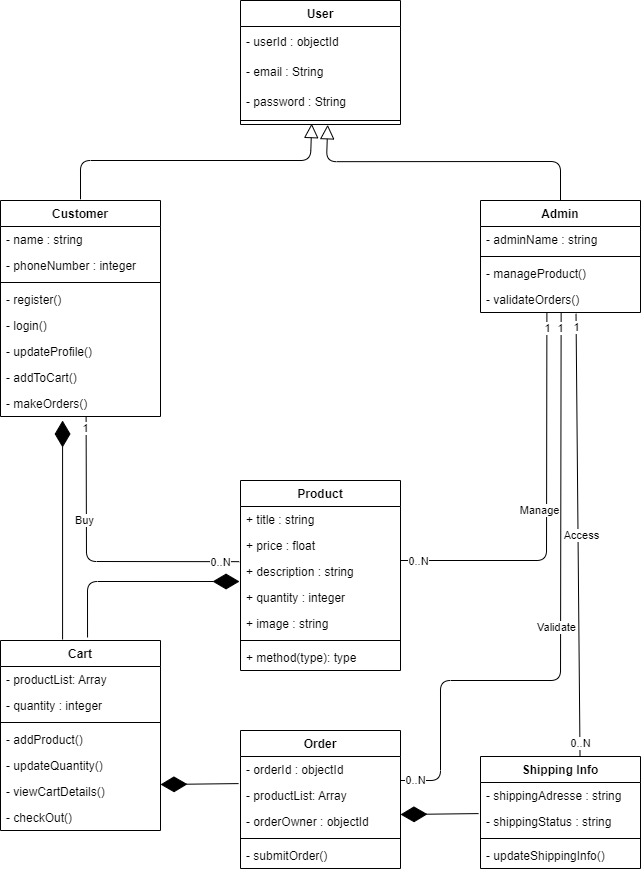

The diagram above was exported from draw.io. Its source (the exported page's mxGraphModel, read from the mxfile embedded in the PNG):
<mxGraphModel dx="650" dy="478" grid="1" gridSize="10" guides="1" tooltips="1" connect="1" arrows="1" fold="1" page="1" pageScale="1" pageWidth="827" pageHeight="1169" math="0" shadow="0">
  <root>
    <mxCell id="0" />
    <mxCell id="1" parent="0" />
    <mxCell id="18" value="User" style="swimlane;fontStyle=1;align=center;verticalAlign=top;childLayout=stackLayout;horizontal=1;startSize=26;horizontalStack=0;resizeParent=1;resizeParentMax=0;resizeLast=0;collapsible=1;marginBottom=0;" vertex="1" parent="1">
      <mxGeometry x="320" y="40" width="160" height="124" as="geometry" />
    </mxCell>
    <mxCell id="15" value="- userId : objectId" style="text;strokeColor=none;fillColor=none;align=left;verticalAlign=middle;spacingLeft=4;spacingRight=4;overflow=hidden;points=[[0,0.5],[1,0.5]];portConstraint=eastwest;rotatable=0;" vertex="1" parent="18">
      <mxGeometry y="26" width="160" height="30" as="geometry" />
    </mxCell>
    <mxCell id="16" value="- email : String" style="text;strokeColor=none;fillColor=none;align=left;verticalAlign=middle;spacingLeft=4;spacingRight=4;overflow=hidden;points=[[0,0.5],[1,0.5]];portConstraint=eastwest;rotatable=0;" vertex="1" parent="18">
      <mxGeometry y="56" width="160" height="30" as="geometry" />
    </mxCell>
    <mxCell id="17" value="- password : String" style="text;strokeColor=none;fillColor=none;align=left;verticalAlign=middle;spacingLeft=4;spacingRight=4;overflow=hidden;points=[[0,0.5],[1,0.5]];portConstraint=eastwest;rotatable=0;" vertex="1" parent="18">
      <mxGeometry y="86" width="160" height="30" as="geometry" />
    </mxCell>
    <mxCell id="20" value="" style="line;strokeWidth=1;fillColor=none;align=left;verticalAlign=middle;spacingTop=-1;spacingLeft=3;spacingRight=3;rotatable=0;labelPosition=right;points=[];portConstraint=eastwest;" vertex="1" parent="18">
      <mxGeometry y="116" width="160" height="8" as="geometry" />
    </mxCell>
    <mxCell id="22" value="Customer" style="swimlane;fontStyle=1;align=center;verticalAlign=top;childLayout=stackLayout;horizontal=1;startSize=26;horizontalStack=0;resizeParent=1;resizeParentMax=0;resizeLast=0;collapsible=1;marginBottom=0;" vertex="1" parent="1">
      <mxGeometry x="80" y="240" width="160" height="216" as="geometry" />
    </mxCell>
    <mxCell id="23" value="- name : string" style="text;strokeColor=none;fillColor=none;align=left;verticalAlign=top;spacingLeft=4;spacingRight=4;overflow=hidden;rotatable=0;points=[[0,0.5],[1,0.5]];portConstraint=eastwest;" vertex="1" parent="22">
      <mxGeometry y="26" width="160" height="26" as="geometry" />
    </mxCell>
    <mxCell id="108" value="- phoneNumber : integer" style="text;strokeColor=none;fillColor=none;align=left;verticalAlign=top;spacingLeft=4;spacingRight=4;overflow=hidden;rotatable=0;points=[[0,0.5],[1,0.5]];portConstraint=eastwest;" vertex="1" parent="22">
      <mxGeometry y="52" width="160" height="26" as="geometry" />
    </mxCell>
    <mxCell id="24" value="" style="line;strokeWidth=1;fillColor=none;align=left;verticalAlign=middle;spacingTop=-1;spacingLeft=3;spacingRight=3;rotatable=0;labelPosition=right;points=[];portConstraint=eastwest;" vertex="1" parent="22">
      <mxGeometry y="78" width="160" height="8" as="geometry" />
    </mxCell>
    <mxCell id="25" value="- register()" style="text;strokeColor=none;fillColor=none;align=left;verticalAlign=top;spacingLeft=4;spacingRight=4;overflow=hidden;rotatable=0;points=[[0,0.5],[1,0.5]];portConstraint=eastwest;" vertex="1" parent="22">
      <mxGeometry y="86" width="160" height="26" as="geometry" />
    </mxCell>
    <mxCell id="109" value="- login()" style="text;strokeColor=none;fillColor=none;align=left;verticalAlign=top;spacingLeft=4;spacingRight=4;overflow=hidden;rotatable=0;points=[[0,0.5],[1,0.5]];portConstraint=eastwest;" vertex="1" parent="22">
      <mxGeometry y="112" width="160" height="26" as="geometry" />
    </mxCell>
    <mxCell id="110" value="- updateProfile()" style="text;strokeColor=none;fillColor=none;align=left;verticalAlign=top;spacingLeft=4;spacingRight=4;overflow=hidden;rotatable=0;points=[[0,0.5],[1,0.5]];portConstraint=eastwest;" vertex="1" parent="22">
      <mxGeometry y="138" width="160" height="26" as="geometry" />
    </mxCell>
    <mxCell id="111" value="- addToCart()" style="text;strokeColor=none;fillColor=none;align=left;verticalAlign=top;spacingLeft=4;spacingRight=4;overflow=hidden;rotatable=0;points=[[0,0.5],[1,0.5]];portConstraint=eastwest;" vertex="1" parent="22">
      <mxGeometry y="164" width="160" height="26" as="geometry" />
    </mxCell>
    <mxCell id="112" value="- makeOrders()" style="text;strokeColor=none;fillColor=none;align=left;verticalAlign=top;spacingLeft=4;spacingRight=4;overflow=hidden;rotatable=0;points=[[0,0.5],[1,0.5]];portConstraint=eastwest;" vertex="1" parent="22">
      <mxGeometry y="190" width="160" height="26" as="geometry" />
    </mxCell>
    <mxCell id="104" value="Admin" style="swimlane;fontStyle=1;align=center;verticalAlign=top;childLayout=stackLayout;horizontal=1;startSize=26;horizontalStack=0;resizeParent=1;resizeParentMax=0;resizeLast=0;collapsible=1;marginBottom=0;" vertex="1" parent="1">
      <mxGeometry x="560" y="240" width="160" height="112" as="geometry" />
    </mxCell>
    <mxCell id="105" value="- adminName : string" style="text;strokeColor=none;fillColor=none;align=left;verticalAlign=top;spacingLeft=4;spacingRight=4;overflow=hidden;rotatable=0;points=[[0,0.5],[1,0.5]];portConstraint=eastwest;" vertex="1" parent="104">
      <mxGeometry y="26" width="160" height="26" as="geometry" />
    </mxCell>
    <mxCell id="106" value="" style="line;strokeWidth=1;fillColor=none;align=left;verticalAlign=middle;spacingTop=-1;spacingLeft=3;spacingRight=3;rotatable=0;labelPosition=right;points=[];portConstraint=eastwest;" vertex="1" parent="104">
      <mxGeometry y="52" width="160" height="8" as="geometry" />
    </mxCell>
    <mxCell id="107" value="- manageProduct()" style="text;strokeColor=none;fillColor=none;align=left;verticalAlign=top;spacingLeft=4;spacingRight=4;overflow=hidden;rotatable=0;points=[[0,0.5],[1,0.5]];portConstraint=eastwest;" vertex="1" parent="104">
      <mxGeometry y="60" width="160" height="26" as="geometry" />
    </mxCell>
    <mxCell id="113" value="- validateOrders()" style="text;strokeColor=none;fillColor=none;align=left;verticalAlign=top;spacingLeft=4;spacingRight=4;overflow=hidden;rotatable=0;points=[[0,0.5],[1,0.5]];portConstraint=eastwest;" vertex="1" parent="104">
      <mxGeometry y="86" width="160" height="26" as="geometry" />
    </mxCell>
    <mxCell id="118" value="Cart" style="swimlane;fontStyle=1;align=center;verticalAlign=top;childLayout=stackLayout;horizontal=1;startSize=26;horizontalStack=0;resizeParent=1;resizeParentMax=0;resizeLast=0;collapsible=1;marginBottom=0;" vertex="1" parent="1">
      <mxGeometry x="80" y="680" width="160" height="190" as="geometry" />
    </mxCell>
    <mxCell id="115" value="- productList: Array" style="text;strokeColor=none;fillColor=none;align=left;verticalAlign=top;spacingLeft=4;spacingRight=4;overflow=hidden;rotatable=0;points=[[0,0.5],[1,0.5]];portConstraint=eastwest;" vertex="1" parent="118">
      <mxGeometry y="26" width="160" height="26" as="geometry" />
    </mxCell>
    <mxCell id="116" value="- quantity : integer" style="text;strokeColor=none;fillColor=none;align=left;verticalAlign=top;spacingLeft=4;spacingRight=4;overflow=hidden;rotatable=0;points=[[0,0.5],[1,0.5]];portConstraint=eastwest;" vertex="1" parent="118">
      <mxGeometry y="52" width="160" height="26" as="geometry" />
    </mxCell>
    <mxCell id="120" value="" style="line;strokeWidth=1;fillColor=none;align=left;verticalAlign=middle;spacingTop=-1;spacingLeft=3;spacingRight=3;rotatable=0;labelPosition=right;points=[];portConstraint=eastwest;" vertex="1" parent="118">
      <mxGeometry y="78" width="160" height="8" as="geometry" />
    </mxCell>
    <mxCell id="121" value="- addProduct()" style="text;strokeColor=none;fillColor=none;align=left;verticalAlign=top;spacingLeft=4;spacingRight=4;overflow=hidden;rotatable=0;points=[[0,0.5],[1,0.5]];portConstraint=eastwest;" vertex="1" parent="118">
      <mxGeometry y="86" width="160" height="26" as="geometry" />
    </mxCell>
    <mxCell id="123" value="- updateQuantity()" style="text;strokeColor=none;fillColor=none;align=left;verticalAlign=top;spacingLeft=4;spacingRight=4;overflow=hidden;rotatable=0;points=[[0,0.5],[1,0.5]];portConstraint=eastwest;" vertex="1" parent="118">
      <mxGeometry y="112" width="160" height="26" as="geometry" />
    </mxCell>
    <mxCell id="124" value="- viewCartDetails()" style="text;strokeColor=none;fillColor=none;align=left;verticalAlign=top;spacingLeft=4;spacingRight=4;overflow=hidden;rotatable=0;points=[[0,0.5],[1,0.5]];portConstraint=eastwest;" vertex="1" parent="118">
      <mxGeometry y="138" width="160" height="26" as="geometry" />
    </mxCell>
    <mxCell id="125" value="- checkOut()" style="text;strokeColor=none;fillColor=none;align=left;verticalAlign=top;spacingLeft=4;spacingRight=4;overflow=hidden;rotatable=0;points=[[0,0.5],[1,0.5]];portConstraint=eastwest;" vertex="1" parent="118">
      <mxGeometry y="164" width="160" height="26" as="geometry" />
    </mxCell>
    <mxCell id="126" value="Product" style="swimlane;fontStyle=1;align=center;verticalAlign=top;childLayout=stackLayout;horizontal=1;startSize=26;horizontalStack=0;resizeParent=1;resizeParentMax=0;resizeLast=0;collapsible=1;marginBottom=0;" vertex="1" parent="1">
      <mxGeometry x="320" y="520" width="160" height="190" as="geometry" />
    </mxCell>
    <mxCell id="127" value="+ title : string" style="text;strokeColor=none;fillColor=none;align=left;verticalAlign=top;spacingLeft=4;spacingRight=4;overflow=hidden;rotatable=0;points=[[0,0.5],[1,0.5]];portConstraint=eastwest;" vertex="1" parent="126">
      <mxGeometry y="26" width="160" height="26" as="geometry" />
    </mxCell>
    <mxCell id="130" value="+ price : float" style="text;strokeColor=none;fillColor=none;align=left;verticalAlign=top;spacingLeft=4;spacingRight=4;overflow=hidden;rotatable=0;points=[[0,0.5],[1,0.5]];portConstraint=eastwest;" vertex="1" parent="126">
      <mxGeometry y="52" width="160" height="26" as="geometry" />
    </mxCell>
    <mxCell id="131" value="+ description : string" style="text;strokeColor=none;fillColor=none;align=left;verticalAlign=top;spacingLeft=4;spacingRight=4;overflow=hidden;rotatable=0;points=[[0,0.5],[1,0.5]];portConstraint=eastwest;" vertex="1" parent="126">
      <mxGeometry y="78" width="160" height="26" as="geometry" />
    </mxCell>
    <mxCell id="132" value="+ quantity : integer" style="text;strokeColor=none;fillColor=none;align=left;verticalAlign=top;spacingLeft=4;spacingRight=4;overflow=hidden;rotatable=0;points=[[0,0.5],[1,0.5]];portConstraint=eastwest;" vertex="1" parent="126">
      <mxGeometry y="104" width="160" height="26" as="geometry" />
    </mxCell>
    <mxCell id="133" value="+ image : string" style="text;strokeColor=none;fillColor=none;align=left;verticalAlign=top;spacingLeft=4;spacingRight=4;overflow=hidden;rotatable=0;points=[[0,0.5],[1,0.5]];portConstraint=eastwest;" vertex="1" parent="126">
      <mxGeometry y="130" width="160" height="26" as="geometry" />
    </mxCell>
    <mxCell id="128" value="" style="line;strokeWidth=1;fillColor=none;align=left;verticalAlign=middle;spacingTop=-1;spacingLeft=3;spacingRight=3;rotatable=0;labelPosition=right;points=[];portConstraint=eastwest;" vertex="1" parent="126">
      <mxGeometry y="156" width="160" height="8" as="geometry" />
    </mxCell>
    <mxCell id="129" value="+ method(type): type" style="text;strokeColor=none;fillColor=none;align=left;verticalAlign=top;spacingLeft=4;spacingRight=4;overflow=hidden;rotatable=0;points=[[0,0.5],[1,0.5]];portConstraint=eastwest;" vertex="1" parent="126">
      <mxGeometry y="164" width="160" height="26" as="geometry" />
    </mxCell>
    <mxCell id="135" value="Order" style="swimlane;fontStyle=1;align=center;verticalAlign=top;childLayout=stackLayout;horizontal=1;startSize=26;horizontalStack=0;resizeParent=1;resizeParentMax=0;resizeLast=0;collapsible=1;marginBottom=0;" vertex="1" parent="1">
      <mxGeometry x="320" y="770" width="160" height="138" as="geometry" />
    </mxCell>
    <mxCell id="136" value="- orderId : objectId" style="text;strokeColor=none;fillColor=none;align=left;verticalAlign=top;spacingLeft=4;spacingRight=4;overflow=hidden;rotatable=0;points=[[0,0.5],[1,0.5]];portConstraint=eastwest;" vertex="1" parent="135">
      <mxGeometry y="26" width="160" height="26" as="geometry" />
    </mxCell>
    <mxCell id="140" value="- productList: Array" style="text;strokeColor=none;fillColor=none;align=left;verticalAlign=top;spacingLeft=4;spacingRight=4;overflow=hidden;rotatable=0;points=[[0,0.5],[1,0.5]];portConstraint=eastwest;" vertex="1" parent="135">
      <mxGeometry y="52" width="160" height="26" as="geometry" />
    </mxCell>
    <mxCell id="141" value="- orderOwner : objectId" style="text;strokeColor=none;fillColor=none;align=left;verticalAlign=top;spacingLeft=4;spacingRight=4;overflow=hidden;rotatable=0;points=[[0,0.5],[1,0.5]];portConstraint=eastwest;" vertex="1" parent="135">
      <mxGeometry y="78" width="160" height="26" as="geometry" />
    </mxCell>
    <mxCell id="137" value="" style="line;strokeWidth=1;fillColor=none;align=left;verticalAlign=middle;spacingTop=-1;spacingLeft=3;spacingRight=3;rotatable=0;labelPosition=right;points=[];portConstraint=eastwest;" vertex="1" parent="135">
      <mxGeometry y="104" width="160" height="8" as="geometry" />
    </mxCell>
    <mxCell id="138" value="- submitOrder()" style="text;strokeColor=none;fillColor=none;align=left;verticalAlign=top;spacingLeft=4;spacingRight=4;overflow=hidden;rotatable=0;points=[[0,0.5],[1,0.5]];portConstraint=eastwest;" vertex="1" parent="135">
      <mxGeometry y="112" width="160" height="26" as="geometry" />
    </mxCell>
    <mxCell id="143" value="" style="endArrow=block;endFill=0;endSize=12;html=1;entryX=0.445;entryY=0.888;entryDx=0;entryDy=0;entryPerimeter=0;" edge="1" parent="1" target="20">
      <mxGeometry width="160" relative="1" as="geometry">
        <mxPoint x="160" y="238.82" as="sourcePoint" />
        <mxPoint x="390" y="170" as="targetPoint" />
        <Array as="points">
          <mxPoint x="160" y="200" />
          <mxPoint x="390" y="200" />
        </Array>
      </mxGeometry>
    </mxCell>
    <mxCell id="145" value="" style="endArrow=block;endFill=0;endSize=12;html=1;entryX=0.445;entryY=0.888;entryDx=0;entryDy=0;entryPerimeter=0;exitX=0.5;exitY=0;exitDx=0;exitDy=0;" edge="1" parent="1" source="104">
      <mxGeometry width="160" relative="1" as="geometry">
        <mxPoint x="176" y="239.99999999999994" as="sourcePoint" />
        <mxPoint x="407.20000000000005" y="164.28399999999993" as="targetPoint" />
        <Array as="points">
          <mxPoint x="640" y="201" />
          <mxPoint x="406" y="201.18" />
        </Array>
      </mxGeometry>
    </mxCell>
    <mxCell id="146" value="Shipping Info" style="swimlane;fontStyle=1;align=center;verticalAlign=top;childLayout=stackLayout;horizontal=1;startSize=26;horizontalStack=0;resizeParent=1;resizeParentMax=0;resizeLast=0;collapsible=1;marginBottom=0;" vertex="1" parent="1">
      <mxGeometry x="560" y="796" width="160" height="112" as="geometry" />
    </mxCell>
    <mxCell id="147" value="- shippingAdresse : string" style="text;strokeColor=none;fillColor=none;align=left;verticalAlign=top;spacingLeft=4;spacingRight=4;overflow=hidden;rotatable=0;points=[[0,0.5],[1,0.5]];portConstraint=eastwest;" vertex="1" parent="146">
      <mxGeometry y="26" width="160" height="26" as="geometry" />
    </mxCell>
    <mxCell id="173" value="- shippingStatus : string" style="text;strokeColor=none;fillColor=none;align=left;verticalAlign=top;spacingLeft=4;spacingRight=4;overflow=hidden;rotatable=0;points=[[0,0.5],[1,0.5]];portConstraint=eastwest;" vertex="1" parent="146">
      <mxGeometry y="52" width="160" height="26" as="geometry" />
    </mxCell>
    <mxCell id="148" value="" style="line;strokeWidth=1;fillColor=none;align=left;verticalAlign=middle;spacingTop=-1;spacingLeft=3;spacingRight=3;rotatable=0;labelPosition=right;points=[];portConstraint=eastwest;" vertex="1" parent="146">
      <mxGeometry y="78" width="160" height="8" as="geometry" />
    </mxCell>
    <mxCell id="149" value="- updateShippingInfo()" style="text;strokeColor=none;fillColor=none;align=left;verticalAlign=top;spacingLeft=4;spacingRight=4;overflow=hidden;rotatable=0;points=[[0,0.5],[1,0.5]];portConstraint=eastwest;" vertex="1" parent="146">
      <mxGeometry y="86" width="160" height="26" as="geometry" />
    </mxCell>
    <mxCell id="153" value="" style="endArrow=none;html=1;endFill=0;entryX=0.415;entryY=1.005;entryDx=0;entryDy=0;entryPerimeter=0;" edge="1" parent="1" target="113">
      <mxGeometry relative="1" as="geometry">
        <mxPoint x="480" y="600" as="sourcePoint" />
        <mxPoint x="642" y="360" as="targetPoint" />
        <Array as="points">
          <mxPoint x="626" y="600" />
        </Array>
      </mxGeometry>
    </mxCell>
    <mxCell id="154" value="Manage" style="edgeLabel;resizable=0;html=1;align=center;verticalAlign=middle;" connectable="0" vertex="1" parent="153">
      <mxGeometry relative="1" as="geometry">
        <mxPoint x="-8" as="offset" />
      </mxGeometry>
    </mxCell>
    <mxCell id="167" value="1" style="edgeLabel;html=1;align=center;verticalAlign=middle;resizable=0;points=[];" vertex="1" connectable="0" parent="153">
      <mxGeometry x="0.9259" relative="1" as="geometry">
        <mxPoint as="offset" />
      </mxGeometry>
    </mxCell>
    <mxCell id="169" value="0..N" style="edgeLabel;html=1;align=center;verticalAlign=middle;resizable=0;points=[];" vertex="1" connectable="0" parent="153">
      <mxGeometry x="-0.9146" relative="1" as="geometry">
        <mxPoint as="offset" />
      </mxGeometry>
    </mxCell>
    <mxCell id="155" value="" style="endArrow=none;html=1;exitX=-0.008;exitY=0.122;exitDx=0;exitDy=0;exitPerimeter=0;entryX=0.535;entryY=1.032;entryDx=0;entryDy=0;entryPerimeter=0;endFill=0;" edge="1" parent="1" source="131" target="112">
      <mxGeometry relative="1" as="geometry">
        <mxPoint x="370" y="490" as="sourcePoint" />
        <mxPoint x="470" y="490" as="targetPoint" />
        <Array as="points">
          <mxPoint x="166" y="601" />
        </Array>
      </mxGeometry>
    </mxCell>
    <mxCell id="156" value="Buy" style="edgeLabel;resizable=0;html=1;align=center;verticalAlign=middle;" connectable="0" vertex="1" parent="155">
      <mxGeometry relative="1" as="geometry">
        <mxPoint x="-7" y="-42" as="offset" />
      </mxGeometry>
    </mxCell>
    <mxCell id="171" value="1" style="edgeLabel;html=1;align=center;verticalAlign=middle;resizable=0;points=[];" vertex="1" connectable="0" parent="155">
      <mxGeometry x="0.9353" y="-1" relative="1" as="geometry">
        <mxPoint x="-2" y="1" as="offset" />
      </mxGeometry>
    </mxCell>
    <mxCell id="172" value="0..N" style="edgeLabel;html=1;align=center;verticalAlign=middle;resizable=0;points=[];" vertex="1" connectable="0" parent="155">
      <mxGeometry x="-0.8749" y="1" relative="1" as="geometry">
        <mxPoint y="-1" as="offset" />
      </mxGeometry>
    </mxCell>
    <mxCell id="158" value="" style="endArrow=diamondThin;endFill=1;endSize=24;html=1;exitX=0.388;exitY=-0.005;exitDx=0;exitDy=0;exitPerimeter=0;entryX=0.388;entryY=1.154;entryDx=0;entryDy=0;entryPerimeter=0;" edge="1" parent="1" source="118" target="112">
      <mxGeometry width="160" relative="1" as="geometry">
        <mxPoint x="90" y="630" as="sourcePoint" />
        <mxPoint x="250" y="630" as="targetPoint" />
      </mxGeometry>
    </mxCell>
    <mxCell id="159" value="" style="endArrow=diamondThin;endFill=1;endSize=24;html=1;exitX=-0.012;exitY=0.042;exitDx=0;exitDy=0;exitPerimeter=0;" edge="1" parent="1" source="140">
      <mxGeometry width="160" relative="1" as="geometry">
        <mxPoint x="360" y="700" as="sourcePoint" />
        <mxPoint x="240" y="824" as="targetPoint" />
      </mxGeometry>
    </mxCell>
    <mxCell id="163" value="" style="endArrow=diamondThin;endFill=1;endSize=24;html=1;exitX=-0.012;exitY=0.042;exitDx=0;exitDy=0;exitPerimeter=0;" edge="1" parent="1">
      <mxGeometry width="160" relative="1" as="geometry">
        <mxPoint x="558.08" y="853.0919999999999" as="sourcePoint" />
        <mxPoint x="480" y="854" as="targetPoint" />
      </mxGeometry>
    </mxCell>
    <mxCell id="164" value="" style="endArrow=none;html=1;entryX=0.504;entryY=1.027;entryDx=0;entryDy=0;entryPerimeter=0;endFill=0;" edge="1" parent="1" target="113">
      <mxGeometry relative="1" as="geometry">
        <mxPoint x="480" y="820" as="sourcePoint" />
        <mxPoint x="700" y="460" as="targetPoint" />
        <Array as="points">
          <mxPoint x="520" y="820" />
          <mxPoint x="520" y="720" />
          <mxPoint x="640" y="720" />
        </Array>
      </mxGeometry>
    </mxCell>
    <mxCell id="165" value="Validate" style="edgeLabel;resizable=0;html=1;align=center;verticalAlign=middle;" connectable="0" vertex="1" parent="164">
      <mxGeometry relative="1" as="geometry">
        <mxPoint x="-5" as="offset" />
      </mxGeometry>
    </mxCell>
    <mxCell id="168" value="1" style="edgeLabel;html=1;align=center;verticalAlign=middle;resizable=0;points=[];" vertex="1" connectable="0" parent="164">
      <mxGeometry x="0.9519" y="-3" relative="1" as="geometry">
        <mxPoint x="-4" y="-1" as="offset" />
      </mxGeometry>
    </mxCell>
    <mxCell id="170" value="0..N" style="edgeLabel;html=1;align=center;verticalAlign=middle;resizable=0;points=[];" vertex="1" connectable="0" parent="164">
      <mxGeometry x="-0.9629" relative="1" as="geometry">
        <mxPoint x="2" y="-1" as="offset" />
      </mxGeometry>
    </mxCell>
    <mxCell id="166" value="" style="endArrow=diamondThin;endFill=1;endSize=24;html=1;exitX=0.544;exitY=-0.016;exitDx=0;exitDy=0;entryX=-0.006;entryY=0.885;entryDx=0;entryDy=0;entryPerimeter=0;exitPerimeter=0;" edge="1" parent="1" source="118" target="131">
      <mxGeometry width="160" relative="1" as="geometry">
        <mxPoint x="160" y="670" as="sourcePoint" />
        <mxPoint x="320" y="670" as="targetPoint" />
        <Array as="points">
          <mxPoint x="167" y="621" />
        </Array>
      </mxGeometry>
    </mxCell>
    <mxCell id="174" value="" style="endArrow=none;html=1;entryX=0.597;entryY=1.049;entryDx=0;entryDy=0;entryPerimeter=0;endFill=0;exitX=0.622;exitY=-0.004;exitDx=0;exitDy=0;exitPerimeter=0;" edge="1" parent="1" source="146" target="113">
      <mxGeometry relative="1" as="geometry">
        <mxPoint x="680" y="790" as="sourcePoint" />
        <mxPoint x="690" y="560" as="targetPoint" />
      </mxGeometry>
    </mxCell>
    <mxCell id="175" value="Access" style="edgeLabel;resizable=0;html=1;align=center;verticalAlign=middle;" connectable="0" vertex="1" parent="174">
      <mxGeometry relative="1" as="geometry">
        <mxPoint x="3" as="offset" />
      </mxGeometry>
    </mxCell>
    <mxCell id="176" value="1" style="edgeLabel;html=1;align=center;verticalAlign=middle;resizable=0;points=[];" vertex="1" connectable="0" parent="174">
      <mxGeometry x="0.9405" y="-1" relative="1" as="geometry">
        <mxPoint x="-1" as="offset" />
      </mxGeometry>
    </mxCell>
    <mxCell id="177" value="0..N" style="edgeLabel;html=1;align=center;verticalAlign=middle;resizable=0;points=[];" vertex="1" connectable="0" parent="174">
      <mxGeometry x="-0.9433" y="-1" relative="1" as="geometry">
        <mxPoint x="-1" as="offset" />
      </mxGeometry>
    </mxCell>
  </root>
</mxGraphModel>